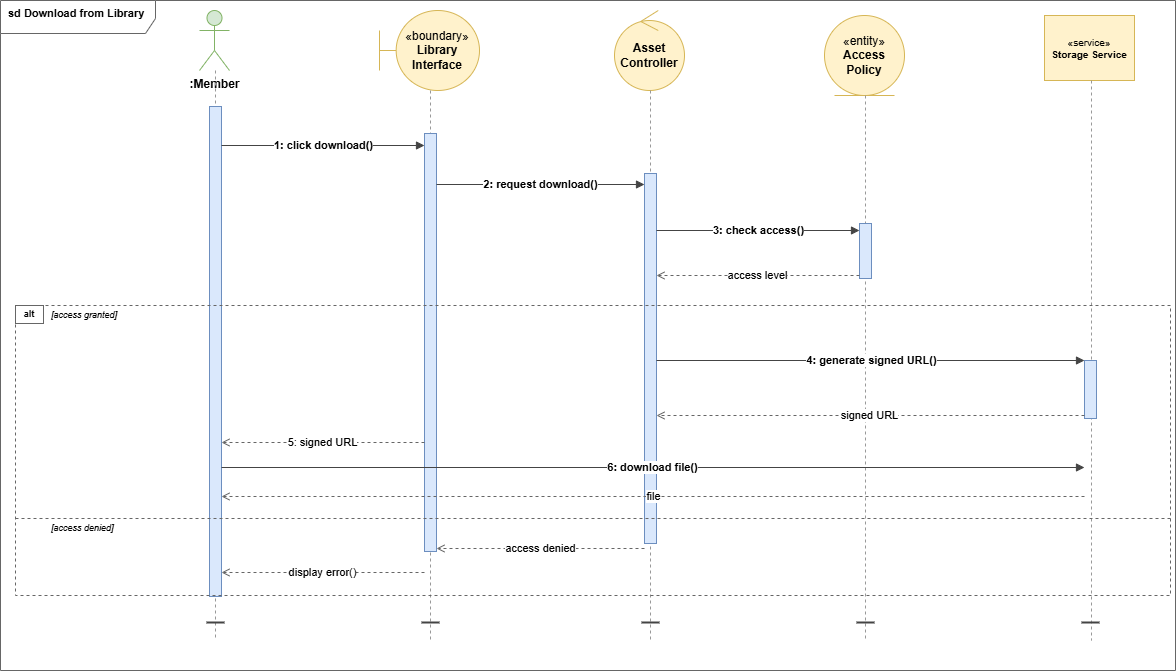

The diagram above was exported from draw.io. Its source (the exported page's mxGraphModel, read from the mxfile embedded in the PNG):
<mxGraphModel dx="1200" dy="776" grid="0" gridSize="10" guides="1" tooltips="1" connect="1" arrows="1" fold="1" page="1" pageScale="1" pageWidth="1200" pageHeight="700" math="0" shadow="0">
  <root>
    <mxCell id="0" />
    <mxCell id="1" parent="0" />
    <mxCell id="2" value="sd Download from Library" style="shape=umlFrame;whiteSpace=wrap;html=1;fontSize=11;fontStyle=1;align=left;verticalAlign=top;spacingLeft=6;fillColor=none;strokeColor=#666666;width=155;height=33;" parent="1" vertex="1">
      <mxGeometry x="10" y="10" width="1175" height="670" as="geometry" />
    </mxCell>
    <mxCell id="p1" value="&lt;b&gt;:Member&lt;/b&gt;" style="shape=umlActor;verticalLabelPosition=bottom;verticalAlign=top;html=1;fillColor=#d5e8d4;strokeColor=#82b366;" parent="1" vertex="1">
      <mxGeometry x="209" y="20" width="30" height="60" as="geometry" />
    </mxCell>
    <mxCell id="p2" value="«boundary»&lt;br/&gt;&lt;b&gt;Library Interface&lt;/b&gt;" style="shape=umlBoundary;whiteSpace=wrap;html=1;fillColor=#fff2cc;strokeColor=#d6b656;" parent="1" vertex="1">
      <mxGeometry x="389" y="20" width="100" height="80" as="geometry" />
    </mxCell>
    <mxCell id="p3" value="&lt;b&gt;Asset Controller&lt;/b&gt;" style="ellipse;shape=umlControl;whiteSpace=wrap;html=1;fillColor=#fff2cc;strokeColor=#d6b656;" parent="1" vertex="1">
      <mxGeometry x="624" y="20" width="70" height="80" as="geometry" />
    </mxCell>
    <mxCell id="p4" value="«entity»&lt;br/&gt;&lt;b&gt;Access Policy&lt;/b&gt;" style="ellipse;shape=umlEntity;whiteSpace=wrap;html=1;fillColor=#fff2cc;strokeColor=#d6b656;" parent="1" vertex="1">
      <mxGeometry x="834" y="25" width="80" height="80" as="geometry" />
    </mxCell>
    <mxCell id="p5" value="«service»&lt;br/&gt;&lt;b&gt;Storage Service&lt;/b&gt;" style="rounded=0;whiteSpace=wrap;html=1;fillColor=#fff2cc;strokeColor=#d6b656;fontSize=10;align=center;" parent="1" vertex="1">
      <mxGeometry x="1054" y="25" width="90" height="65" as="geometry" />
    </mxCell>
    <mxCell id="ll1" style="endArrow=none;dashed=1;strokeColor=#999999;html=1;" parent="1" edge="1">
      <mxGeometry relative="1" as="geometry">
        <mxPoint x="225" y="80" as="sourcePoint" />
        <mxPoint x="225" y="650" as="targetPoint" />
      </mxGeometry>
    </mxCell>
    <mxCell id="ll2" style="endArrow=none;dashed=1;strokeColor=#999999;html=1;" parent="1" edge="1">
      <mxGeometry relative="1" as="geometry">
        <mxPoint x="440" y="100" as="sourcePoint" />
        <mxPoint x="440" y="650" as="targetPoint" />
      </mxGeometry>
    </mxCell>
    <mxCell id="ll3" style="endArrow=none;dashed=1;strokeColor=#999999;html=1;" parent="1" edge="1">
      <mxGeometry relative="1" as="geometry">
        <mxPoint x="660" y="100" as="sourcePoint" />
        <mxPoint x="660" y="650" as="targetPoint" />
      </mxGeometry>
    </mxCell>
    <mxCell id="ll4" style="endArrow=none;dashed=1;strokeColor=#999999;html=1;" parent="1" edge="1">
      <mxGeometry relative="1" as="geometry">
        <mxPoint x="875" y="105" as="sourcePoint" />
        <mxPoint x="875" y="650" as="targetPoint" />
      </mxGeometry>
    </mxCell>
    <mxCell id="ll5" style="endArrow=none;dashed=1;strokeColor=#999999;html=1;" parent="1" edge="1">
      <mxGeometry relative="1" as="geometry">
        <mxPoint x="1101" y="90" as="sourcePoint" />
        <mxPoint x="1101" y="650" as="targetPoint" />
      </mxGeometry>
    </mxCell>
    <mxCell id="a1" value="" style="rounded=0;fillColor=#dae8fc;strokeColor=#6c8ebf;html=1;" parent="1" vertex="1">
      <mxGeometry x="219" y="116" width="12" height="490" as="geometry" />
    </mxCell>
    <mxCell id="a2" value="" style="rounded=0;fillColor=#dae8fc;strokeColor=#6c8ebf;html=1;" parent="1" vertex="1">
      <mxGeometry x="434" y="143" width="12" height="418" as="geometry" />
    </mxCell>
    <mxCell id="a3" value="" style="rounded=0;fillColor=#dae8fc;strokeColor=#6c8ebf;html=1;" parent="1" vertex="1">
      <mxGeometry x="654" y="183" width="12" height="370" as="geometry" />
    </mxCell>
    <mxCell id="a4" value="" style="rounded=0;fillColor=#dae8fc;strokeColor=#6c8ebf;html=1;" parent="1" vertex="1">
      <mxGeometry x="869" y="233" width="12" height="55" as="geometry" />
    </mxCell>
    <mxCell id="a5" value="" style="rounded=0;fillColor=#dae8fc;strokeColor=#6c8ebf;html=1;" parent="1" vertex="1">
      <mxGeometry x="1094" y="370" width="12" height="58" as="geometry" />
    </mxCell>
    <mxCell id="m1" value="&lt;font style=&quot;font-size: 11px;&quot;&gt;1: click download()&lt;/font&gt;" style="endArrow=block;endFill=1;strokeColor=#444444;fontSize=9;fontStyle=1;html=1;" parent="1" edge="1">
      <mxGeometry relative="1" as="geometry">
        <mxPoint x="231" y="155" as="sourcePoint" />
        <mxPoint x="434" y="155" as="targetPoint" />
      </mxGeometry>
    </mxCell>
    <mxCell id="m2" value="&lt;font style=&quot;font-size: 11px;&quot;&gt;2: request download()&lt;/font&gt;" style="endArrow=block;endFill=1;strokeColor=#444444;fontSize=9;fontStyle=1;html=1;" parent="1" edge="1">
      <mxGeometry relative="1" as="geometry">
        <mxPoint x="446" y="194" as="sourcePoint" />
        <mxPoint x="654" y="194" as="targetPoint" />
      </mxGeometry>
    </mxCell>
    <mxCell id="m3" value="&lt;font style=&quot;font-size: 11px;&quot;&gt;3: check access()&lt;/font&gt;" style="endArrow=block;endFill=1;strokeColor=#444444;fontSize=9;fontStyle=1;html=1;" parent="1" edge="1">
      <mxGeometry relative="1" as="geometry">
        <mxPoint x="666" y="240" as="sourcePoint" />
        <mxPoint x="869" y="240" as="targetPoint" />
      </mxGeometry>
    </mxCell>
    <mxCell id="r_access" value="&lt;font style=&quot;font-size: 11px;&quot;&gt;access level&lt;/font&gt;" style="endArrow=open;endFill=0;dashed=1;strokeColor=#666666;fontSize=9;html=1;" parent="1" edge="1">
      <mxGeometry relative="1" as="geometry">
        <mxPoint x="869" y="285" as="sourcePoint" />
        <mxPoint x="666" y="285" as="targetPoint" />
      </mxGeometry>
    </mxCell>
    <mxCell id="af" value="" style="rounded=0;whiteSpace=wrap;html=1;fillColor=none;strokeColor=#666666;dashed=1;" parent="1" vertex="1">
      <mxGeometry x="25" y="315" width="1155" height="290" as="geometry" />
    </mxCell>
    <mxCell id="al" value="alt" style="rounded=0;whiteSpace=wrap;html=1;fillColor=#ffffff;strokeColor=#666666;fontSize=9;fontStyle=1;align=center;verticalAlign=middle;" parent="1" vertex="1">
      <mxGeometry x="25" y="315" width="28" height="18" as="geometry" />
    </mxCell>
    <mxCell id="bl1" value="[access granted]" style="text;html=1;strokeColor=none;fillColor=none;align=left;verticalAlign=middle;fontSize=9;fontStyle=2;" parent="1" vertex="1">
      <mxGeometry x="59" y="315" width="140" height="20" as="geometry" />
    </mxCell>
    <mxCell id="m4" value="&lt;font style=&quot;font-size: 11px;&quot;&gt;4: generate signed URL()&lt;/font&gt;" style="endArrow=block;endFill=1;strokeColor=#444444;fontSize=9;fontStyle=1;html=1;" parent="1" edge="1">
      <mxGeometry relative="1" as="geometry">
        <mxPoint x="666" y="370" as="sourcePoint" />
        <mxPoint x="1094" y="370" as="targetPoint" />
      </mxGeometry>
    </mxCell>
    <mxCell id="r_url" value="&lt;font style=&quot;font-size: 11px;&quot;&gt;signed URL&lt;/font&gt;" style="endArrow=open;endFill=0;dashed=1;strokeColor=#666666;fontSize=9;html=1;" parent="1" edge="1">
      <mxGeometry relative="1" as="geometry">
        <mxPoint x="1094" y="425" as="sourcePoint" />
        <mxPoint x="666" y="425" as="targetPoint" />
      </mxGeometry>
    </mxCell>
    <mxCell id="r5" value="&lt;font style=&quot;font-size: 11px;&quot;&gt;5: signed URL&lt;/font&gt;" style="endArrow=open;endFill=0;dashed=1;strokeColor=#666666;fontSize=9;html=1;" parent="1" edge="1">
      <mxGeometry relative="1" as="geometry">
        <mxPoint x="434" y="452" as="sourcePoint" />
        <mxPoint x="231" y="452" as="targetPoint" />
      </mxGeometry>
    </mxCell>
    <mxCell id="m6" value="&lt;font style=&quot;font-size: 11px;&quot;&gt;6: download file()&lt;/font&gt;" style="endArrow=block;endFill=1;strokeColor=#444444;fontSize=9;fontStyle=1;html=1;" parent="1" edge="1">
      <mxGeometry relative="1" as="geometry">
        <mxPoint x="231" y="477" as="sourcePoint" />
        <mxPoint x="1094" y="477" as="targetPoint" />
      </mxGeometry>
    </mxCell>
    <mxCell id="r_file" value="&lt;font style=&quot;font-size: 11px;&quot;&gt;file&lt;/font&gt;" style="endArrow=open;endFill=0;dashed=1;strokeColor=#666666;fontSize=9;html=1;" parent="1" edge="1">
      <mxGeometry relative="1" as="geometry">
        <mxPoint x="1094" y="506" as="sourcePoint" />
        <mxPoint x="231" y="506" as="targetPoint" />
      </mxGeometry>
    </mxCell>
    <mxCell id="div" style="endArrow=none;dashed=1;strokeColor=#666666;html=1;" parent="1" edge="1">
      <mxGeometry relative="1" as="geometry">
        <mxPoint x="25" y="528" as="sourcePoint" />
        <mxPoint x="1180" y="528" as="targetPoint" />
      </mxGeometry>
    </mxCell>
    <mxCell id="bl2" value="[access denied]" style="text;html=1;strokeColor=none;fillColor=none;align=left;verticalAlign=middle;fontSize=9;fontStyle=2;" parent="1" vertex="1">
      <mxGeometry x="59" y="528" width="130" height="20" as="geometry" />
    </mxCell>
    <mxCell id="r_denied" value="&lt;font style=&quot;font-size: 11px;&quot;&gt;access denied&lt;/font&gt;" style="endArrow=open;endFill=0;dashed=1;strokeColor=#666666;fontSize=9;html=1;" parent="1" edge="1">
      <mxGeometry relative="1" as="geometry">
        <mxPoint x="654" y="558" as="sourcePoint" />
        <mxPoint x="446" y="558" as="targetPoint" />
      </mxGeometry>
    </mxCell>
    <mxCell id="r_disp" value="&lt;font style=&quot;font-size: 11px;&quot;&gt;display error()&lt;/font&gt;" style="endArrow=open;endFill=0;dashed=1;strokeColor=#666666;fontSize=9;html=1;" parent="1" edge="1">
      <mxGeometry relative="1" as="geometry">
        <mxPoint x="434" y="582" as="sourcePoint" />
        <mxPoint x="231" y="582" as="targetPoint" />
      </mxGeometry>
    </mxCell>
    <mxCell id="t1" style="endArrow=none;strokeColor=#444444;strokeWidth=2;html=1;" parent="1" edge="1">
      <mxGeometry relative="1" as="geometry">
        <mxPoint x="216" y="632" as="sourcePoint" />
        <mxPoint x="234" y="632" as="targetPoint" />
      </mxGeometry>
    </mxCell>
    <mxCell id="t2" style="endArrow=none;strokeColor=#444444;strokeWidth=2;html=1;" parent="1" edge="1">
      <mxGeometry relative="1" as="geometry">
        <mxPoint x="431" y="632" as="sourcePoint" />
        <mxPoint x="449" y="632" as="targetPoint" />
      </mxGeometry>
    </mxCell>
    <mxCell id="t3" style="endArrow=none;strokeColor=#444444;strokeWidth=2;html=1;" parent="1" edge="1">
      <mxGeometry relative="1" as="geometry">
        <mxPoint x="651" y="632" as="sourcePoint" />
        <mxPoint x="669" y="632" as="targetPoint" />
      </mxGeometry>
    </mxCell>
    <mxCell id="t4" style="endArrow=none;strokeColor=#444444;strokeWidth=2;html=1;" parent="1" edge="1">
      <mxGeometry relative="1" as="geometry">
        <mxPoint x="866" y="632" as="sourcePoint" />
        <mxPoint x="884" y="632" as="targetPoint" />
      </mxGeometry>
    </mxCell>
    <mxCell id="t5" style="endArrow=none;strokeColor=#444444;strokeWidth=2;html=1;" parent="1" edge="1">
      <mxGeometry relative="1" as="geometry">
        <mxPoint x="1091" y="632" as="sourcePoint" />
        <mxPoint x="1109" y="632" as="targetPoint" />
      </mxGeometry>
    </mxCell>
  </root>
</mxGraphModel>